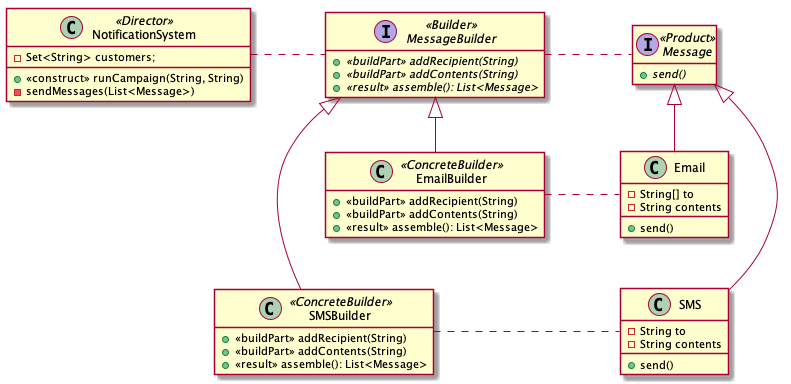

The diagram above was rendered by PlantUML. Its source (embedded in the PNG):
@startuml

skinparam nodesep 75
skinparam ranksep 50
hide empty members

class NotificationSystem <<Director>> {
  - Set<String> customers;
  __
  + <<construct>> runCampaign(String, String)
  - sendMessages(List<Message>)
}

NotificationSystem . MessageBuilder

interface Message <<Product>> {
  + {abstract} send()
}

interface MessageBuilder <<Builder>> {
  + {abstract} <<buildPart>> addRecipient(String)
  + {abstract} <<buildPart>> addContents(String)
  + {abstract} <<result>> assemble(): List<Message>
}

MessageBuilder . Message

class Email {
  - String[] to
  - String contents
  __
  + send()
}
Message <|-- Email

class SMS {
  - String to
  - String contents
  __
  + send()
}
Message <|-- SMS

class EmailBuilder <<ConcreteBuilder>> {
  + <<buildPart>> addRecipient(String)
  + <<buildPart>> addContents(String)
  + <<result>> assemble(): List<Message>
}
EmailBuilder . Email
MessageBuilder <|-- EmailBuilder


class SMSBuilder <<ConcreteBuilder>> {
  + <<buildPart>> addRecipient(String)
  + <<buildPart>> addContents(String)
  + <<result>> assemble(): List<Message>
}

SMSBuilder . SMS
MessageBuilder <|-- SMSBuilder

Email -[hidden]- SMS

@enduml